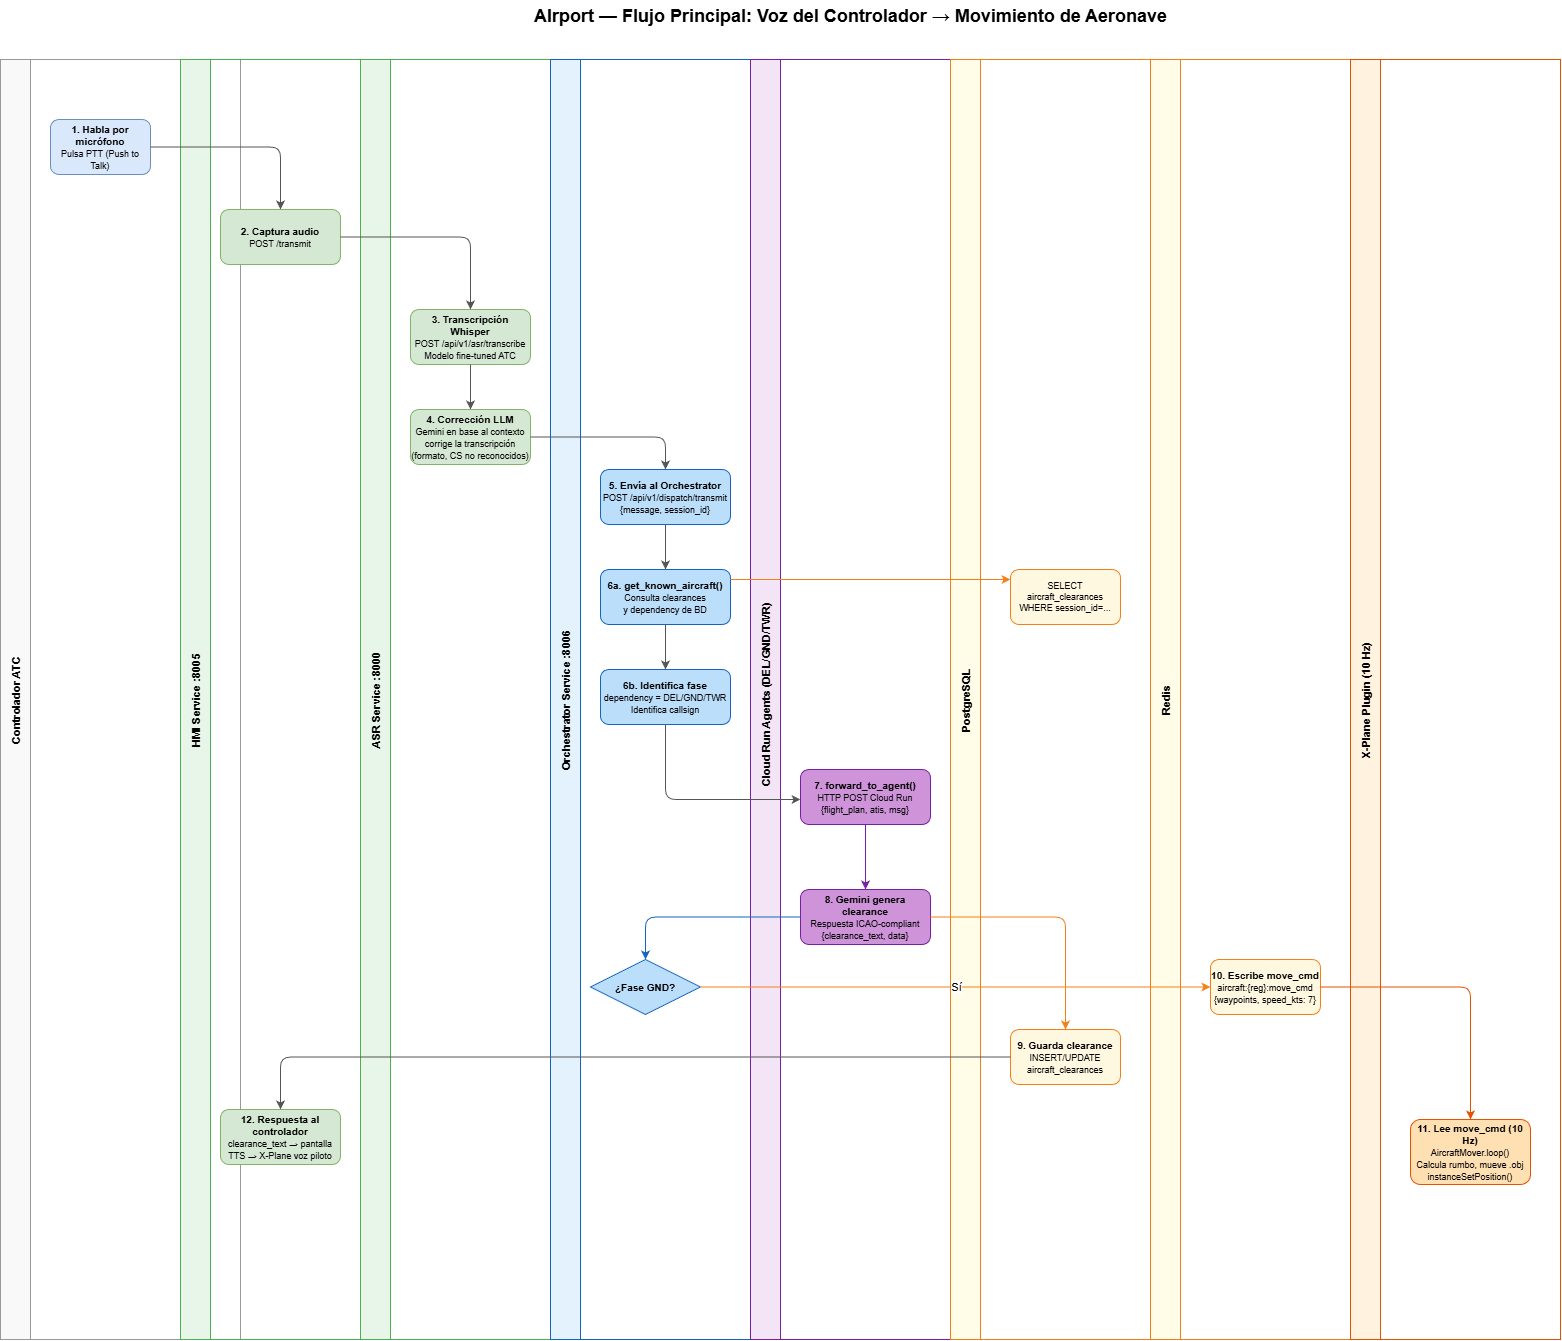

The diagram above was exported from draw.io. Its source (the exported page's mxGraphModel, read from the mxfile embedded in the PNG):
<mxGraphModel dx="3156" dy="1274" grid="1" gridSize="10" guides="1" tooltips="1" connect="1" arrows="1" fold="1" page="1" pageScale="1" pageWidth="1700" pageHeight="1400" math="0" shadow="0">
  <root>
    <mxCell id="0" />
    <mxCell id="1" parent="0" />
    <mxCell id="title" value="&lt;b&gt;&lt;font style=&quot;font-size:18px;&quot;&gt;AIrport — Flujo Principal: Voz del Controlador → Movimiento de Aeronave&lt;/font&gt;&lt;/b&gt;" style="text;html=1;align=center;" parent="1" vertex="1">
      <mxGeometry x="420" y="20" width="680" height="40" as="geometry" />
    </mxCell>
    <mxCell id="lane-ctrl" value="Controlador ATC" style="swimlane;startSize=30;fillColor=#f9f9f9;strokeColor=#999;fontStyle=1;horizontal=0;fontSize=11;" parent="1" vertex="1">
      <mxGeometry x="-90" y="80" width="240" height="1280" as="geometry" />
    </mxCell>
    <mxCell id="s1" value="&lt;b&gt;1. Habla por micrófono&lt;/b&gt;&lt;br/&gt;&lt;font style=&quot;font-size:9px;&quot;&gt;Pulsa PTT (Push to Talk)&lt;/font&gt;" style="rounded=1;whiteSpace=wrap;html=1;fillColor=#dae8fc;strokeColor=#6c8ebf;fontSize=10;" parent="lane-ctrl" vertex="1">
      <mxGeometry x="50" y="60" width="100" height="55" as="geometry" />
    </mxCell>
    <mxCell id="lane-hmi" value="HMI Service :8005" style="swimlane;startSize=30;fillColor=#e8f5e9;strokeColor=#4caf50;fontStyle=1;horizontal=0;fontSize=11;" parent="1" vertex="1">
      <mxGeometry x="90" y="80" width="180" height="1280" as="geometry" />
    </mxCell>
    <mxCell id="s12" value="&lt;b&gt;12. Respuesta al controlador&lt;/b&gt;&lt;br/&gt;&lt;font style=&quot;font-size:9px;&quot;&gt;clearance_text → pantalla&lt;br/&gt;TTS → X-Plane voz piloto&lt;/font&gt;" style="rounded=1;whiteSpace=wrap;html=1;fillColor=#d5e8d4;strokeColor=#82b366;fontSize=10;" parent="lane-hmi" vertex="1">
      <mxGeometry x="40" y="1050" width="120" height="55" as="geometry" />
    </mxCell>
    <mxCell id="s2" value="&lt;b&gt;2. Captura audio&lt;/b&gt;&lt;br&gt;&lt;div&gt;&lt;font style=&quot;font-size:9px;&quot;&gt;POST /transmit&lt;/font&gt;&lt;/div&gt;" style="rounded=1;whiteSpace=wrap;html=1;fillColor=#d5e8d4;strokeColor=#82b366;fontSize=10;" parent="lane-hmi" vertex="1">
      <mxGeometry x="40" y="150" width="120" height="55" as="geometry" />
    </mxCell>
    <mxCell id="lane-asr" value="ASR Service :8000" style="swimlane;startSize=30;fillColor=#e8f5e9;strokeColor=#4caf50;fontStyle=1;horizontal=0;fontSize=11;" parent="1" vertex="1">
      <mxGeometry x="270" y="80" width="190" height="1280" as="geometry" />
    </mxCell>
    <mxCell id="s3" value="&lt;b&gt;3. Transcripción Whisper&lt;/b&gt;&lt;br/&gt;&lt;font style=&quot;font-size:9px;&quot;&gt;POST /api/v1/asr/transcribe&lt;br/&gt;Modelo fine-tuned ATC&lt;/font&gt;" style="rounded=1;whiteSpace=wrap;html=1;fillColor=#d5e8d4;strokeColor=#82b366;fontSize=10;" parent="lane-asr" vertex="1">
      <mxGeometry x="50" y="250" width="120" height="55" as="geometry" />
    </mxCell>
    <mxCell id="s4" value="&lt;b&gt;4. Corrección LLM&lt;/b&gt;&lt;br&gt;&lt;font style=&quot;font-size:9px;&quot;&gt;Gemini en base al contexto corrige la transcripción (formato, CS no reconocidos)&lt;/font&gt;" style="rounded=1;whiteSpace=wrap;html=1;fillColor=#d5e8d4;strokeColor=#82b366;fontSize=10;" parent="lane-asr" vertex="1">
      <mxGeometry x="50" y="350" width="120" height="55" as="geometry" />
    </mxCell>
    <mxCell id="arr3-4" style="edgeStyle=orthogonalEdgeStyle;html=1;strokeColor=#555;" parent="lane-asr" source="s3" target="s4" edge="1">
      <mxGeometry relative="1" as="geometry" />
    </mxCell>
    <mxCell id="lane-orch" value="Orchestrator Service :8006" style="swimlane;startSize=30;fillColor=#e3f2fd;strokeColor=#1565c0;fontStyle=1;horizontal=0;fontSize=11;" parent="1" vertex="1">
      <mxGeometry x="460" y="80" width="210" height="1280" as="geometry" />
    </mxCell>
    <mxCell id="s10-cond" value="&lt;b&gt;¿Fase GND?&lt;/b&gt;" style="rhombus;whiteSpace=wrap;html=1;fillColor=#bbdefb;strokeColor=#1565c0;fontSize=10;" parent="lane-orch" vertex="1">
      <mxGeometry x="40" y="900" width="110" height="55" as="geometry" />
    </mxCell>
    <mxCell id="s5" value="&lt;b&gt;5. Envía al Orchestrator&lt;/b&gt;&lt;br/&gt;&lt;font style=&quot;font-size:9px;&quot;&gt;POST /api/v1/dispatch/transmit&lt;br/&gt;{message, session_id}&lt;/font&gt;" style="rounded=1;whiteSpace=wrap;html=1;fillColor=#bbdefb;strokeColor=#1565c0;fontSize=10;" parent="lane-orch" vertex="1">
      <mxGeometry x="50" y="410" width="130" height="55" as="geometry" />
    </mxCell>
    <mxCell id="s6a" value="&lt;b&gt;6a. get_known_aircraft()&lt;/b&gt;&lt;br/&gt;&lt;font style=&quot;font-size:9px;&quot;&gt;Consulta clearances&lt;br/&gt;y dependency de BD&lt;/font&gt;" style="rounded=1;whiteSpace=wrap;html=1;fillColor=#bbdefb;strokeColor=#1565c0;fontSize=10;" parent="lane-orch" vertex="1">
      <mxGeometry x="50" y="510" width="130" height="55" as="geometry" />
    </mxCell>
    <mxCell id="s6b" value="&lt;b&gt;6b. Identifica fase&lt;/b&gt;&lt;br/&gt;&lt;font style=&quot;font-size:9px;&quot;&gt;dependency = DEL/GND/TWR&lt;br/&gt;Identifica callsign&lt;/font&gt;" style="rounded=1;whiteSpace=wrap;html=1;fillColor=#bbdefb;strokeColor=#1565c0;fontSize=10;" parent="lane-orch" vertex="1">
      <mxGeometry x="50" y="610" width="130" height="55" as="geometry" />
    </mxCell>
    <mxCell id="arr5-6a" style="edgeStyle=orthogonalEdgeStyle;html=1;strokeColor=#555;" parent="lane-orch" source="s5" target="s6a" edge="1">
      <mxGeometry relative="1" as="geometry" />
    </mxCell>
    <mxCell id="arr6a-6b" style="edgeStyle=orthogonalEdgeStyle;html=1;strokeColor=#555;" parent="lane-orch" source="s6a" target="s6b" edge="1">
      <mxGeometry relative="1" as="geometry" />
    </mxCell>
    <mxCell id="lane-agents" value="    Cloud Run Agents (DEL/GND/TWR)" style="swimlane;startSize=30;fillColor=#f3e5f5;strokeColor=#7b1fa2;fontStyle=1;horizontal=0;fontSize=11;" parent="1" vertex="1">
      <mxGeometry x="660" y="80" width="200" height="1280" as="geometry" />
    </mxCell>
    <mxCell id="s7" value="&lt;b&gt;7. forward_to_agent()&lt;/b&gt;&lt;br/&gt;&lt;font style=&quot;font-size:9px;&quot;&gt;HTTP POST Cloud Run&lt;br/&gt;{flight_plan, atis, msg}&lt;/font&gt;" style="rounded=1;whiteSpace=wrap;html=1;fillColor=#ce93d8;strokeColor=#7b1fa2;fontSize=10;" parent="lane-agents" vertex="1">
      <mxGeometry x="50" y="710" width="130" height="55" as="geometry" />
    </mxCell>
    <mxCell id="s8" value="&lt;b&gt;8. Gemini genera clearance&lt;/b&gt;&lt;br/&gt;&lt;font style=&quot;font-size:9px;&quot;&gt;Respuesta ICAO-compliant&lt;br/&gt;{clearance_text, data}&lt;/font&gt;" style="rounded=1;whiteSpace=wrap;html=1;fillColor=#ce93d8;strokeColor=#7b1fa2;fontSize=10;" parent="lane-agents" vertex="1">
      <mxGeometry x="50" y="830" width="130" height="55" as="geometry" />
    </mxCell>
    <mxCell id="arr7-8" style="edgeStyle=orthogonalEdgeStyle;html=1;strokeColor=#7b1fa2;" parent="lane-agents" source="s7" target="s8" edge="1">
      <mxGeometry relative="1" as="geometry" />
    </mxCell>
    <mxCell id="lane-pg" value="PostgreSQL" style="swimlane;startSize=30;fillColor=#fffde7;strokeColor=#f57f17;fontStyle=1;horizontal=0;fontSize=11;" parent="1" vertex="1">
      <mxGeometry x="860" y="80" width="200" height="1280" as="geometry" />
    </mxCell>
    <mxCell id="s9" value="&lt;b&gt;9. Guarda clearance&lt;/b&gt;&lt;br/&gt;&lt;font style=&quot;font-size:9px;&quot;&gt;INSERT/UPDATE&lt;br/&gt;aircraft_clearances&lt;/font&gt;" style="rounded=1;whiteSpace=wrap;html=1;fillColor=#fff8e1;strokeColor=#f57f17;fontSize=10;" parent="lane-pg" vertex="1">
      <mxGeometry x="60" y="970" width="110" height="55" as="geometry" />
    </mxCell>
    <mxCell id="s6a-pg" value="&lt;font style=&quot;font-size:9px;&quot;&gt;SELECT aircraft_clearances&lt;br/&gt;WHERE session_id=...&lt;/font&gt;" style="rounded=1;whiteSpace=wrap;html=1;fillColor=#fff8e1;strokeColor=#f57f17;fontSize=9;" parent="lane-pg" vertex="1">
      <mxGeometry x="60" y="510" width="110" height="55" as="geometry" />
    </mxCell>
    <mxCell id="lane-redis" value="Redis" style="swimlane;startSize=30;fillColor=#fffde7;strokeColor=#f57f17;fontStyle=1;horizontal=0;fontSize=11;" parent="1" vertex="1">
      <mxGeometry x="1060" y="80" width="200" height="1280" as="geometry" />
    </mxCell>
    <mxCell id="s10" value="&lt;b&gt;10. Escribe move_cmd&lt;/b&gt;&lt;br/&gt;&lt;font style=&quot;font-size:9px;&quot;&gt;aircraft:{reg}:move_cmd&lt;br/&gt;{waypoints, speed_kts: 7}&lt;/font&gt;" style="rounded=1;whiteSpace=wrap;html=1;fillColor=#fff8e1;strokeColor=#f57f17;fontSize=10;" parent="lane-redis" vertex="1">
      <mxGeometry x="60" y="900" width="110" height="55" as="geometry" />
    </mxCell>
    <mxCell id="lane-xp" value="X-Plane Plugin (10 Hz)" style="swimlane;startSize=30;fillColor=#fff3e0;strokeColor=#e65100;fontStyle=1;horizontal=0;fontSize=11;" parent="1" vertex="1">
      <mxGeometry x="1260" y="80" width="210" height="1280" as="geometry">
        <mxRectangle x="1260" y="80" width="40" height="140" as="alternateBounds" />
      </mxGeometry>
    </mxCell>
    <mxCell id="s11" value="&lt;b&gt;11. Lee move_cmd (10 Hz)&lt;/b&gt;&lt;br/&gt;&lt;font style=&quot;font-size:9px;&quot;&gt;AircraftMover.loop()&lt;br/&gt;Calcula rumbo, mueve .obj&lt;br/&gt;instanceSetPosition()&lt;/font&gt;" style="rounded=1;whiteSpace=wrap;html=1;fillColor=#ffe0b2;strokeColor=#e65100;fontSize=10;" parent="lane-xp" vertex="1">
      <mxGeometry x="60" y="1060" width="120" height="65" as="geometry" />
    </mxCell>
    <mxCell id="arr1-2" style="edgeStyle=orthogonalEdgeStyle;html=1;strokeColor=#555;" parent="1" source="s1" target="s2" edge="1">
      <mxGeometry relative="1" as="geometry" />
    </mxCell>
    <mxCell id="arr2-3" style="edgeStyle=orthogonalEdgeStyle;html=1;strokeColor=#555;" parent="1" source="s2" target="s3" edge="1">
      <mxGeometry relative="1" as="geometry" />
    </mxCell>
    <mxCell id="arr4-5" style="edgeStyle=orthogonalEdgeStyle;html=1;strokeColor=#555;" parent="1" source="s4" target="s5" edge="1">
      <mxGeometry relative="1" as="geometry" />
    </mxCell>
    <mxCell id="arr6a-pg" style="edgeStyle=orthogonalEdgeStyle;html=1;strokeColor=#f57f17;" parent="1" source="s6a" target="s6a-pg" edge="1">
      <mxGeometry relative="1" as="geometry">
        <Array as="points">
          <mxPoint x="780" y="600" />
          <mxPoint x="780" y="600" />
        </Array>
      </mxGeometry>
    </mxCell>
    <mxCell id="arr6b-7" style="edgeStyle=orthogonalEdgeStyle;html=1;strokeColor=#555;" parent="1" source="s6b" target="s7" edge="1">
      <mxGeometry relative="1" as="geometry">
        <Array as="points">
          <mxPoint x="575" y="820" />
        </Array>
      </mxGeometry>
    </mxCell>
    <mxCell id="arr8-9" style="edgeStyle=orthogonalEdgeStyle;html=1;strokeColor=#f57f17;" parent="1" source="s8" target="s9" edge="1">
      <mxGeometry relative="1" as="geometry" />
    </mxCell>
    <mxCell id="arr8-cond" style="edgeStyle=orthogonalEdgeStyle;html=1;strokeColor=#1565c0;" parent="1" source="s8" target="s10-cond" edge="1">
      <mxGeometry relative="1" as="geometry" />
    </mxCell>
    <mxCell id="arr-cond-yes" value="Sí" style="edgeStyle=orthogonalEdgeStyle;html=1;strokeColor=#f57f17;" parent="1" source="s10-cond" target="s10" edge="1">
      <mxGeometry relative="1" as="geometry" />
    </mxCell>
    <mxCell id="arr10-11" style="edgeStyle=orthogonalEdgeStyle;html=1;strokeColor=#e65100;" parent="1" source="s10" target="s11" edge="1">
      <mxGeometry relative="1" as="geometry" />
    </mxCell>
    <mxCell id="arr9-12" style="edgeStyle=orthogonalEdgeStyle;html=1;strokeColor=#555;" parent="1" source="s9" target="s12" edge="1">
      <mxGeometry relative="1" as="geometry" />
    </mxCell>
  </root>
</mxGraphModel>